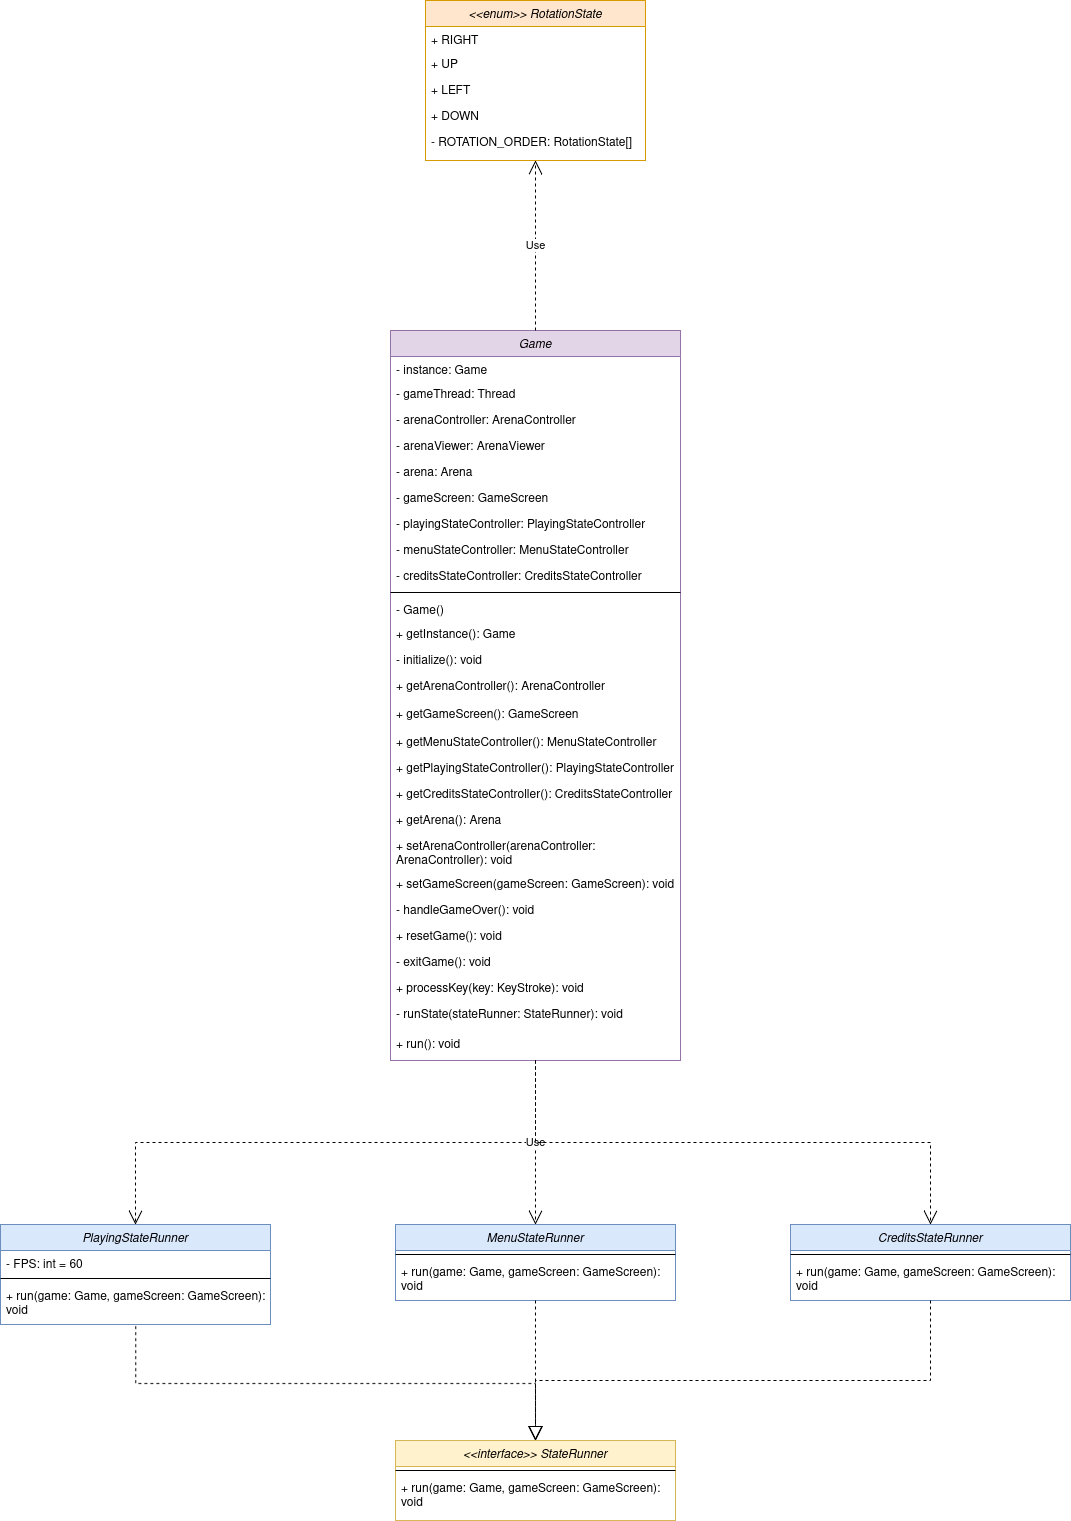

The diagram above was exported from draw.io. Its source (the exported page's mxGraphModel, read from the mxfile embedded in the PNG):
<mxGraphModel dx="2480" dy="2614" grid="1" gridSize="10" guides="1" tooltips="1" connect="1" arrows="1" fold="1" page="1" pageScale="1" pageWidth="827" pageHeight="1169" background="#FFFFFF" math="0" shadow="0">
  <root>
    <mxCell id="WIyWlLk6GJQsqaUBKTNV-0" />
    <mxCell id="WIyWlLk6GJQsqaUBKTNV-1" parent="WIyWlLk6GJQsqaUBKTNV-0" />
    <mxCell id="-2WP1hjKdHT6EaAGvRkf-84" value="&lt;&lt;enum&gt;&gt; RotationState" style="swimlane;fontStyle=2;align=center;verticalAlign=top;childLayout=stackLayout;horizontal=1;startSize=26;horizontalStack=0;resizeParent=1;resizeLast=0;collapsible=1;marginBottom=0;rounded=0;shadow=0;strokeWidth=1;fillColor=#ffe6cc;strokeColor=#d79b00;" parent="WIyWlLk6GJQsqaUBKTNV-1" vertex="1">
      <mxGeometry x="615" y="-950" width="220" height="160" as="geometry">
        <mxRectangle x="230" y="140" width="160" height="26" as="alternateBounds" />
      </mxGeometry>
    </mxCell>
    <mxCell id="-2WP1hjKdHT6EaAGvRkf-85" value="+ RIGHT" style="text;align=left;verticalAlign=top;spacingLeft=4;spacingRight=4;overflow=hidden;rotatable=0;points=[[0,0.5],[1,0.5]];portConstraint=eastwest;" parent="-2WP1hjKdHT6EaAGvRkf-84" vertex="1">
      <mxGeometry y="26" width="220" height="24" as="geometry" />
    </mxCell>
    <mxCell id="-2WP1hjKdHT6EaAGvRkf-86" value="+ UP" style="text;align=left;verticalAlign=top;spacingLeft=4;spacingRight=4;overflow=hidden;rotatable=0;points=[[0,0.5],[1,0.5]];portConstraint=eastwest;rounded=0;shadow=0;html=0;" parent="-2WP1hjKdHT6EaAGvRkf-84" vertex="1">
      <mxGeometry y="50" width="220" height="26" as="geometry" />
    </mxCell>
    <mxCell id="-2WP1hjKdHT6EaAGvRkf-102" value="+ LEFT" style="text;align=left;verticalAlign=top;spacingLeft=4;spacingRight=4;overflow=hidden;rotatable=0;points=[[0,0.5],[1,0.5]];portConstraint=eastwest;rounded=0;shadow=0;html=0;" parent="-2WP1hjKdHT6EaAGvRkf-84" vertex="1">
      <mxGeometry y="76" width="220" height="26" as="geometry" />
    </mxCell>
    <mxCell id="-2WP1hjKdHT6EaAGvRkf-103" value="+ DOWN" style="text;align=left;verticalAlign=top;spacingLeft=4;spacingRight=4;overflow=hidden;rotatable=0;points=[[0,0.5],[1,0.5]];portConstraint=eastwest;rounded=0;shadow=0;html=0;" parent="-2WP1hjKdHT6EaAGvRkf-84" vertex="1">
      <mxGeometry y="102" width="220" height="26" as="geometry" />
    </mxCell>
    <mxCell id="-2WP1hjKdHT6EaAGvRkf-104" value="- ROTATION_ORDER: RotationState[]" style="text;align=left;verticalAlign=top;spacingLeft=4;spacingRight=4;overflow=hidden;rotatable=0;points=[[0,0.5],[1,0.5]];portConstraint=eastwest;rounded=0;shadow=0;html=0;" parent="-2WP1hjKdHT6EaAGvRkf-84" vertex="1">
      <mxGeometry y="128" width="220" height="22" as="geometry" />
    </mxCell>
    <mxCell id="-2WP1hjKdHT6EaAGvRkf-138" value="Game" style="swimlane;fontStyle=2;align=center;verticalAlign=top;childLayout=stackLayout;horizontal=1;startSize=26;horizontalStack=0;resizeParent=1;resizeLast=0;collapsible=1;marginBottom=0;rounded=0;shadow=0;strokeWidth=1;fillColor=#e1d5e7;strokeColor=#9673a6;" parent="WIyWlLk6GJQsqaUBKTNV-1" vertex="1">
      <mxGeometry x="580" y="-620" width="290" height="730" as="geometry">
        <mxRectangle x="230" y="140" width="160" height="26" as="alternateBounds" />
      </mxGeometry>
    </mxCell>
    <mxCell id="-2WP1hjKdHT6EaAGvRkf-139" value="- instance: Game" style="text;align=left;verticalAlign=top;spacingLeft=4;spacingRight=4;overflow=hidden;rotatable=0;points=[[0,0.5],[1,0.5]];portConstraint=eastwest;" parent="-2WP1hjKdHT6EaAGvRkf-138" vertex="1">
      <mxGeometry y="26" width="290" height="24" as="geometry" />
    </mxCell>
    <mxCell id="-2WP1hjKdHT6EaAGvRkf-140" value="- gameThread: Thread" style="text;align=left;verticalAlign=top;spacingLeft=4;spacingRight=4;overflow=hidden;rotatable=0;points=[[0,0.5],[1,0.5]];portConstraint=eastwest;rounded=0;shadow=0;html=0;" parent="-2WP1hjKdHT6EaAGvRkf-138" vertex="1">
      <mxGeometry y="50" width="290" height="26" as="geometry" />
    </mxCell>
    <mxCell id="-2WP1hjKdHT6EaAGvRkf-141" value="- arenaController: ArenaController" style="text;align=left;verticalAlign=top;spacingLeft=4;spacingRight=4;overflow=hidden;rotatable=0;points=[[0,0.5],[1,0.5]];portConstraint=eastwest;rounded=0;shadow=0;html=0;" parent="-2WP1hjKdHT6EaAGvRkf-138" vertex="1">
      <mxGeometry y="76" width="290" height="26" as="geometry" />
    </mxCell>
    <mxCell id="-2WP1hjKdHT6EaAGvRkf-153" value="- arenaViewer: ArenaViewer" style="text;align=left;verticalAlign=top;spacingLeft=4;spacingRight=4;overflow=hidden;rotatable=0;points=[[0,0.5],[1,0.5]];portConstraint=eastwest;rounded=0;shadow=0;html=0;" parent="-2WP1hjKdHT6EaAGvRkf-138" vertex="1">
      <mxGeometry y="102" width="290" height="26" as="geometry" />
    </mxCell>
    <mxCell id="-2WP1hjKdHT6EaAGvRkf-150" value="- arena: Arena" style="text;align=left;verticalAlign=top;spacingLeft=4;spacingRight=4;overflow=hidden;rotatable=0;points=[[0,0.5],[1,0.5]];portConstraint=eastwest;rounded=0;shadow=0;html=0;" parent="-2WP1hjKdHT6EaAGvRkf-138" vertex="1">
      <mxGeometry y="128" width="290" height="26" as="geometry" />
    </mxCell>
    <mxCell id="-2WP1hjKdHT6EaAGvRkf-152" value="- gameScreen: GameScreen" style="text;align=left;verticalAlign=top;spacingLeft=4;spacingRight=4;overflow=hidden;rotatable=0;points=[[0,0.5],[1,0.5]];portConstraint=eastwest;rounded=0;shadow=0;html=0;" parent="-2WP1hjKdHT6EaAGvRkf-138" vertex="1">
      <mxGeometry y="154" width="290" height="26" as="geometry" />
    </mxCell>
    <mxCell id="-2WP1hjKdHT6EaAGvRkf-151" value="- playingStateController: PlayingStateController" style="text;align=left;verticalAlign=top;spacingLeft=4;spacingRight=4;overflow=hidden;rotatable=0;points=[[0,0.5],[1,0.5]];portConstraint=eastwest;rounded=0;shadow=0;html=0;" parent="-2WP1hjKdHT6EaAGvRkf-138" vertex="1">
      <mxGeometry y="180" width="290" height="26" as="geometry" />
    </mxCell>
    <mxCell id="-2WP1hjKdHT6EaAGvRkf-155" value="- menuStateController: MenuStateController" style="text;align=left;verticalAlign=top;spacingLeft=4;spacingRight=4;overflow=hidden;rotatable=0;points=[[0,0.5],[1,0.5]];portConstraint=eastwest;rounded=0;shadow=0;html=0;" parent="-2WP1hjKdHT6EaAGvRkf-138" vertex="1">
      <mxGeometry y="206" width="290" height="26" as="geometry" />
    </mxCell>
    <mxCell id="-2WP1hjKdHT6EaAGvRkf-154" value="- creditsStateController: CreditsStateController" style="text;align=left;verticalAlign=top;spacingLeft=4;spacingRight=4;overflow=hidden;rotatable=0;points=[[0,0.5],[1,0.5]];portConstraint=eastwest;rounded=0;shadow=0;html=0;" parent="-2WP1hjKdHT6EaAGvRkf-138" vertex="1">
      <mxGeometry y="232" width="290" height="26" as="geometry" />
    </mxCell>
    <mxCell id="-2WP1hjKdHT6EaAGvRkf-142" value="" style="line;html=1;strokeWidth=1;align=left;verticalAlign=middle;spacingTop=-1;spacingLeft=3;spacingRight=3;rotatable=0;labelPosition=right;points=[];portConstraint=eastwest;" parent="-2WP1hjKdHT6EaAGvRkf-138" vertex="1">
      <mxGeometry y="258" width="290" height="8" as="geometry" />
    </mxCell>
    <mxCell id="-2WP1hjKdHT6EaAGvRkf-143" value="- Game()" style="text;align=left;verticalAlign=top;spacingLeft=4;spacingRight=4;overflow=hidden;rotatable=0;points=[[0,0.5],[1,0.5]];portConstraint=eastwest;" parent="-2WP1hjKdHT6EaAGvRkf-138" vertex="1">
      <mxGeometry y="266" width="290" height="24" as="geometry" />
    </mxCell>
    <mxCell id="-2WP1hjKdHT6EaAGvRkf-144" value="+ getInstance(): Game" style="text;align=left;verticalAlign=top;spacingLeft=4;spacingRight=4;overflow=hidden;rotatable=0;points=[[0,0.5],[1,0.5]];portConstraint=eastwest;rounded=0;shadow=0;html=0;" parent="-2WP1hjKdHT6EaAGvRkf-138" vertex="1">
      <mxGeometry y="290" width="290" height="26" as="geometry" />
    </mxCell>
    <mxCell id="-2WP1hjKdHT6EaAGvRkf-145" value="- initialize(): void" style="text;align=left;verticalAlign=top;spacingLeft=4;spacingRight=4;overflow=hidden;rotatable=0;points=[[0,0.5],[1,0.5]];portConstraint=eastwest;rounded=0;shadow=0;html=0;" parent="-2WP1hjKdHT6EaAGvRkf-138" vertex="1">
      <mxGeometry y="316" width="290" height="26" as="geometry" />
    </mxCell>
    <mxCell id="-2WP1hjKdHT6EaAGvRkf-146" value="+ getArenaController(): ArenaController" style="text;align=left;verticalAlign=top;spacingLeft=4;spacingRight=4;overflow=hidden;rotatable=0;points=[[0,0.5],[1,0.5]];portConstraint=eastwest;rounded=0;shadow=0;html=0;" parent="-2WP1hjKdHT6EaAGvRkf-138" vertex="1">
      <mxGeometry y="342" width="290" height="28" as="geometry" />
    </mxCell>
    <mxCell id="-2WP1hjKdHT6EaAGvRkf-161" value="+ getGameScreen(): GameScreen" style="text;align=left;verticalAlign=top;spacingLeft=4;spacingRight=4;overflow=hidden;rotatable=0;points=[[0,0.5],[1,0.5]];portConstraint=eastwest;rounded=0;shadow=0;html=0;" parent="-2WP1hjKdHT6EaAGvRkf-138" vertex="1">
      <mxGeometry y="370" width="290" height="28" as="geometry" />
    </mxCell>
    <mxCell id="-2WP1hjKdHT6EaAGvRkf-148" value="+ getMenuStateController(): MenuStateController" style="text;align=left;verticalAlign=top;spacingLeft=4;spacingRight=4;overflow=hidden;rotatable=0;points=[[0,0.5],[1,0.5]];portConstraint=eastwest;rounded=0;shadow=0;html=0;" parent="-2WP1hjKdHT6EaAGvRkf-138" vertex="1">
      <mxGeometry y="398" width="290" height="26" as="geometry" />
    </mxCell>
    <mxCell id="-2WP1hjKdHT6EaAGvRkf-157" value="+ getPlayingStateController(): PlayingStateController" style="text;align=left;verticalAlign=top;spacingLeft=4;spacingRight=4;overflow=hidden;rotatable=0;points=[[0,0.5],[1,0.5]];portConstraint=eastwest;rounded=0;shadow=0;html=0;" parent="-2WP1hjKdHT6EaAGvRkf-138" vertex="1">
      <mxGeometry y="424" width="290" height="26" as="geometry" />
    </mxCell>
    <mxCell id="-2WP1hjKdHT6EaAGvRkf-156" value="+ getCreditsStateController(): CreditsStateController" style="text;align=left;verticalAlign=top;spacingLeft=4;spacingRight=4;overflow=hidden;rotatable=0;points=[[0,0.5],[1,0.5]];portConstraint=eastwest;rounded=0;shadow=0;html=0;" parent="-2WP1hjKdHT6EaAGvRkf-138" vertex="1">
      <mxGeometry y="450" width="290" height="26" as="geometry" />
    </mxCell>
    <mxCell id="-2WP1hjKdHT6EaAGvRkf-158" value="+ getArena(): Arena" style="text;align=left;verticalAlign=top;spacingLeft=4;spacingRight=4;overflow=hidden;rotatable=0;points=[[0,0.5],[1,0.5]];portConstraint=eastwest;rounded=0;shadow=0;html=0;" parent="-2WP1hjKdHT6EaAGvRkf-138" vertex="1">
      <mxGeometry y="476" width="290" height="26" as="geometry" />
    </mxCell>
    <mxCell id="-2WP1hjKdHT6EaAGvRkf-159" value="+ setArenaController(arenaController: &#10;ArenaController): void" style="text;align=left;verticalAlign=top;spacingLeft=4;spacingRight=4;overflow=hidden;rotatable=0;points=[[0,0.5],[1,0.5]];portConstraint=eastwest;rounded=0;shadow=0;html=0;" parent="-2WP1hjKdHT6EaAGvRkf-138" vertex="1">
      <mxGeometry y="502" width="290" height="38" as="geometry" />
    </mxCell>
    <mxCell id="-2WP1hjKdHT6EaAGvRkf-162" value="+ setGameScreen(gameScreen: GameScreen): void" style="text;align=left;verticalAlign=top;spacingLeft=4;spacingRight=4;overflow=hidden;rotatable=0;points=[[0,0.5],[1,0.5]];portConstraint=eastwest;rounded=0;shadow=0;html=0;" parent="-2WP1hjKdHT6EaAGvRkf-138" vertex="1">
      <mxGeometry y="540" width="290" height="26" as="geometry" />
    </mxCell>
    <mxCell id="-2WP1hjKdHT6EaAGvRkf-163" value="- handleGameOver(): void" style="text;align=left;verticalAlign=top;spacingLeft=4;spacingRight=4;overflow=hidden;rotatable=0;points=[[0,0.5],[1,0.5]];portConstraint=eastwest;rounded=0;shadow=0;html=0;" parent="-2WP1hjKdHT6EaAGvRkf-138" vertex="1">
      <mxGeometry y="566" width="290" height="26" as="geometry" />
    </mxCell>
    <mxCell id="-2WP1hjKdHT6EaAGvRkf-164" value="+ resetGame(): void" style="text;align=left;verticalAlign=top;spacingLeft=4;spacingRight=4;overflow=hidden;rotatable=0;points=[[0,0.5],[1,0.5]];portConstraint=eastwest;rounded=0;shadow=0;html=0;" parent="-2WP1hjKdHT6EaAGvRkf-138" vertex="1">
      <mxGeometry y="592" width="290" height="26" as="geometry" />
    </mxCell>
    <mxCell id="-2WP1hjKdHT6EaAGvRkf-165" value="- exitGame(): void" style="text;align=left;verticalAlign=top;spacingLeft=4;spacingRight=4;overflow=hidden;rotatable=0;points=[[0,0.5],[1,0.5]];portConstraint=eastwest;rounded=0;shadow=0;html=0;" parent="-2WP1hjKdHT6EaAGvRkf-138" vertex="1">
      <mxGeometry y="618" width="290" height="26" as="geometry" />
    </mxCell>
    <mxCell id="-2WP1hjKdHT6EaAGvRkf-166" value="+ processKey(key: KeyStroke): void" style="text;align=left;verticalAlign=top;spacingLeft=4;spacingRight=4;overflow=hidden;rotatable=0;points=[[0,0.5],[1,0.5]];portConstraint=eastwest;rounded=0;shadow=0;html=0;" parent="-2WP1hjKdHT6EaAGvRkf-138" vertex="1">
      <mxGeometry y="644" width="290" height="26" as="geometry" />
    </mxCell>
    <mxCell id="-2WP1hjKdHT6EaAGvRkf-149" value="- runState(stateRunner: StateRunner): void" style="text;align=left;verticalAlign=top;spacingLeft=4;spacingRight=4;overflow=hidden;rotatable=0;points=[[0,0.5],[1,0.5]];portConstraint=eastwest;rounded=0;shadow=0;html=0;" parent="-2WP1hjKdHT6EaAGvRkf-138" vertex="1">
      <mxGeometry y="670" width="290" height="30" as="geometry" />
    </mxCell>
    <mxCell id="-2WP1hjKdHT6EaAGvRkf-167" value="+ run(): void" style="text;align=left;verticalAlign=top;spacingLeft=4;spacingRight=4;overflow=hidden;rotatable=0;points=[[0,0.5],[1,0.5]];portConstraint=eastwest;rounded=0;shadow=0;html=0;" parent="-2WP1hjKdHT6EaAGvRkf-138" vertex="1">
      <mxGeometry y="700" width="290" height="20" as="geometry" />
    </mxCell>
    <mxCell id="-2WP1hjKdHT6EaAGvRkf-259" value="CreditsStateRunner" style="swimlane;fontStyle=2;align=center;verticalAlign=top;childLayout=stackLayout;horizontal=1;startSize=26;horizontalStack=0;resizeParent=1;resizeLast=0;collapsible=1;marginBottom=0;rounded=0;shadow=0;strokeWidth=1;fillColor=#dae8fc;strokeColor=#6c8ebf;" parent="WIyWlLk6GJQsqaUBKTNV-1" vertex="1">
      <mxGeometry x="980" y="274" width="280" height="76" as="geometry">
        <mxRectangle x="230" y="140" width="160" height="26" as="alternateBounds" />
      </mxGeometry>
    </mxCell>
    <mxCell id="-2WP1hjKdHT6EaAGvRkf-260" value="" style="line;html=1;strokeWidth=1;align=left;verticalAlign=middle;spacingTop=-1;spacingLeft=3;spacingRight=3;rotatable=0;labelPosition=right;points=[];portConstraint=eastwest;" parent="-2WP1hjKdHT6EaAGvRkf-259" vertex="1">
      <mxGeometry y="26" width="280" height="8" as="geometry" />
    </mxCell>
    <mxCell id="-2WP1hjKdHT6EaAGvRkf-261" value="+ run(game: Game, gameScreen: GameScreen): &#10;void" style="text;align=left;verticalAlign=top;spacingLeft=4;spacingRight=4;overflow=hidden;rotatable=0;points=[[0,0.5],[1,0.5]];portConstraint=eastwest;rounded=0;shadow=0;html=0;" parent="-2WP1hjKdHT6EaAGvRkf-259" vertex="1">
      <mxGeometry y="34" width="280" height="36" as="geometry" />
    </mxCell>
    <mxCell id="-2WP1hjKdHT6EaAGvRkf-263" value="MenuStateRunner" style="swimlane;fontStyle=2;align=center;verticalAlign=top;childLayout=stackLayout;horizontal=1;startSize=26;horizontalStack=0;resizeParent=1;resizeLast=0;collapsible=1;marginBottom=0;rounded=0;shadow=0;strokeWidth=1;fillColor=#dae8fc;strokeColor=#6c8ebf;" parent="WIyWlLk6GJQsqaUBKTNV-1" vertex="1">
      <mxGeometry x="585" y="274" width="280" height="76" as="geometry">
        <mxRectangle x="230" y="140" width="160" height="26" as="alternateBounds" />
      </mxGeometry>
    </mxCell>
    <mxCell id="-2WP1hjKdHT6EaAGvRkf-264" value="" style="line;html=1;strokeWidth=1;align=left;verticalAlign=middle;spacingTop=-1;spacingLeft=3;spacingRight=3;rotatable=0;labelPosition=right;points=[];portConstraint=eastwest;" parent="-2WP1hjKdHT6EaAGvRkf-263" vertex="1">
      <mxGeometry y="26" width="280" height="8" as="geometry" />
    </mxCell>
    <mxCell id="-2WP1hjKdHT6EaAGvRkf-265" value="+ run(game: Game, gameScreen: GameScreen): &#10;void" style="text;align=left;verticalAlign=top;spacingLeft=4;spacingRight=4;overflow=hidden;rotatable=0;points=[[0,0.5],[1,0.5]];portConstraint=eastwest;rounded=0;shadow=0;html=0;" parent="-2WP1hjKdHT6EaAGvRkf-263" vertex="1">
      <mxGeometry y="34" width="280" height="36" as="geometry" />
    </mxCell>
    <mxCell id="-2WP1hjKdHT6EaAGvRkf-269" value="PlayingStateRunner" style="swimlane;fontStyle=2;align=center;verticalAlign=top;childLayout=stackLayout;horizontal=1;startSize=26;horizontalStack=0;resizeParent=1;resizeLast=0;collapsible=1;marginBottom=0;rounded=0;shadow=0;strokeWidth=1;fillColor=#dae8fc;strokeColor=#6c8ebf;" parent="WIyWlLk6GJQsqaUBKTNV-1" vertex="1">
      <mxGeometry x="190" y="274" width="270" height="100" as="geometry">
        <mxRectangle x="230" y="140" width="160" height="26" as="alternateBounds" />
      </mxGeometry>
    </mxCell>
    <mxCell id="-2WP1hjKdHT6EaAGvRkf-270" value="- FPS: int = 60" style="text;align=left;verticalAlign=top;spacingLeft=4;spacingRight=4;overflow=hidden;rotatable=0;points=[[0,0.5],[1,0.5]];portConstraint=eastwest;" parent="-2WP1hjKdHT6EaAGvRkf-269" vertex="1">
      <mxGeometry y="26" width="270" height="24" as="geometry" />
    </mxCell>
    <mxCell id="-2WP1hjKdHT6EaAGvRkf-272" value="" style="line;html=1;strokeWidth=1;align=left;verticalAlign=middle;spacingTop=-1;spacingLeft=3;spacingRight=3;rotatable=0;labelPosition=right;points=[];portConstraint=eastwest;" parent="-2WP1hjKdHT6EaAGvRkf-269" vertex="1">
      <mxGeometry y="50" width="270" height="8" as="geometry" />
    </mxCell>
    <mxCell id="-2WP1hjKdHT6EaAGvRkf-275" value="+ run(game: Game, gameScreen: GameScreen):&#10;void&#10;" style="text;align=left;verticalAlign=top;spacingLeft=4;spacingRight=4;overflow=hidden;rotatable=0;points=[[0,0.5],[1,0.5]];portConstraint=eastwest;rounded=0;shadow=0;html=0;" parent="-2WP1hjKdHT6EaAGvRkf-269" vertex="1">
      <mxGeometry y="58" width="270" height="40" as="geometry" />
    </mxCell>
    <mxCell id="-2WP1hjKdHT6EaAGvRkf-276" value="&lt;&lt;interface&gt;&gt; StateRunner" style="swimlane;fontStyle=2;align=center;verticalAlign=top;childLayout=stackLayout;horizontal=1;startSize=26;horizontalStack=0;resizeParent=1;resizeLast=0;collapsible=1;marginBottom=0;rounded=0;shadow=0;strokeWidth=1;fillColor=#fff2cc;strokeColor=#d6b656;" parent="WIyWlLk6GJQsqaUBKTNV-1" vertex="1">
      <mxGeometry x="585" y="490" width="280" height="80" as="geometry">
        <mxRectangle x="230" y="140" width="160" height="26" as="alternateBounds" />
      </mxGeometry>
    </mxCell>
    <mxCell id="-2WP1hjKdHT6EaAGvRkf-277" value="" style="line;html=1;strokeWidth=1;align=left;verticalAlign=middle;spacingTop=-1;spacingLeft=3;spacingRight=3;rotatable=0;labelPosition=right;points=[];portConstraint=eastwest;" parent="-2WP1hjKdHT6EaAGvRkf-276" vertex="1">
      <mxGeometry y="26" width="280" height="8" as="geometry" />
    </mxCell>
    <mxCell id="-2WP1hjKdHT6EaAGvRkf-278" value="+ run(game: Game, gameScreen: GameScreen): &#10;void" style="text;align=left;verticalAlign=top;spacingLeft=4;spacingRight=4;overflow=hidden;rotatable=0;points=[[0,0.5],[1,0.5]];portConstraint=eastwest;rounded=0;shadow=0;html=0;" parent="-2WP1hjKdHT6EaAGvRkf-276" vertex="1">
      <mxGeometry y="34" width="280" height="36" as="geometry" />
    </mxCell>
    <mxCell id="H4mwLiMIcgQJxBcYJ_wa-0" value="Use" style="endArrow=open;endSize=12;dashed=1;html=1;rounded=0;entryX=0.5;entryY=1;entryDx=0;entryDy=0;exitX=0.5;exitY=0;exitDx=0;exitDy=0;" edge="1" parent="WIyWlLk6GJQsqaUBKTNV-1" source="-2WP1hjKdHT6EaAGvRkf-138" target="-2WP1hjKdHT6EaAGvRkf-84">
      <mxGeometry width="160" relative="1" as="geometry">
        <mxPoint x="640" y="-670" as="sourcePoint" />
        <mxPoint x="800" y="-670" as="targetPoint" />
      </mxGeometry>
    </mxCell>
    <mxCell id="H4mwLiMIcgQJxBcYJ_wa-1" value="" style="endArrow=open;endSize=12;dashed=1;html=1;rounded=0;entryX=0.5;entryY=0;entryDx=0;entryDy=0;edgeStyle=elbowEdgeStyle;elbow=vertical;exitX=0.5;exitY=1;exitDx=0;exitDy=0;" edge="1" parent="WIyWlLk6GJQsqaUBKTNV-1" source="-2WP1hjKdHT6EaAGvRkf-138" target="-2WP1hjKdHT6EaAGvRkf-269">
      <mxGeometry x="0.0893" y="-192" width="160" relative="1" as="geometry">
        <mxPoint x="710" y="180" as="sourcePoint" />
        <mxPoint x="800" y="-40" as="targetPoint" />
        <mxPoint as="offset" />
      </mxGeometry>
    </mxCell>
    <mxCell id="H4mwLiMIcgQJxBcYJ_wa-2" value="Use" style="endArrow=open;endSize=12;dashed=1;html=1;rounded=0;entryX=0.5;entryY=0;entryDx=0;entryDy=0;edgeStyle=elbowEdgeStyle;elbow=vertical;" edge="1" parent="WIyWlLk6GJQsqaUBKTNV-1" target="-2WP1hjKdHT6EaAGvRkf-263">
      <mxGeometry width="160" relative="1" as="geometry">
        <mxPoint x="725" y="110" as="sourcePoint" />
        <mxPoint x="335" y="284" as="targetPoint" />
        <Array as="points">
          <mxPoint x="970" y="240" />
        </Array>
      </mxGeometry>
    </mxCell>
    <mxCell id="H4mwLiMIcgQJxBcYJ_wa-3" value="" style="endArrow=open;endSize=12;dashed=1;html=1;rounded=0;edgeStyle=elbowEdgeStyle;elbow=vertical;exitX=0.5;exitY=1;exitDx=0;exitDy=0;entryX=0.5;entryY=0;entryDx=0;entryDy=0;" edge="1" parent="WIyWlLk6GJQsqaUBKTNV-1" source="-2WP1hjKdHT6EaAGvRkf-138" target="-2WP1hjKdHT6EaAGvRkf-259">
      <mxGeometry x="0.0893" y="-192" width="160" relative="1" as="geometry">
        <mxPoint x="770" y="144" as="sourcePoint" />
        <mxPoint x="1160" y="274" as="targetPoint" />
        <mxPoint as="offset" />
      </mxGeometry>
    </mxCell>
    <mxCell id="H4mwLiMIcgQJxBcYJ_wa-5" value="" style="endArrow=block;dashed=1;endFill=0;endSize=12;html=1;rounded=0;edgeStyle=elbowEdgeStyle;elbow=vertical;entryX=0.5;entryY=0;entryDx=0;entryDy=0;exitX=0.501;exitY=1.091;exitDx=0;exitDy=0;exitPerimeter=0;" edge="1" parent="WIyWlLk6GJQsqaUBKTNV-1" source="-2WP1hjKdHT6EaAGvRkf-275" target="-2WP1hjKdHT6EaAGvRkf-276">
      <mxGeometry width="160" relative="1" as="geometry">
        <mxPoint x="310" y="400" as="sourcePoint" />
        <mxPoint x="730" y="400" as="targetPoint" />
      </mxGeometry>
    </mxCell>
    <mxCell id="H4mwLiMIcgQJxBcYJ_wa-6" value="" style="endArrow=block;dashed=1;endFill=0;endSize=12;html=1;rounded=0;edgeStyle=elbowEdgeStyle;elbow=vertical;entryX=0.5;entryY=0;entryDx=0;entryDy=0;exitX=0.5;exitY=1;exitDx=0;exitDy=0;" edge="1" parent="WIyWlLk6GJQsqaUBKTNV-1" source="-2WP1hjKdHT6EaAGvRkf-263" target="-2WP1hjKdHT6EaAGvRkf-276">
      <mxGeometry width="160" relative="1" as="geometry">
        <mxPoint x="325" y="376" as="sourcePoint" />
        <mxPoint x="740" y="490" as="targetPoint" />
      </mxGeometry>
    </mxCell>
    <mxCell id="H4mwLiMIcgQJxBcYJ_wa-7" value="" style="endArrow=block;dashed=1;endFill=0;endSize=12;html=1;rounded=0;edgeStyle=elbowEdgeStyle;elbow=vertical;entryX=0.5;entryY=0;entryDx=0;entryDy=0;exitX=0.5;exitY=1;exitDx=0;exitDy=0;" edge="1" parent="WIyWlLk6GJQsqaUBKTNV-1" source="-2WP1hjKdHT6EaAGvRkf-259" target="-2WP1hjKdHT6EaAGvRkf-276">
      <mxGeometry width="160" relative="1" as="geometry">
        <mxPoint x="335" y="386" as="sourcePoint" />
        <mxPoint x="735" y="500" as="targetPoint" />
        <Array as="points">
          <mxPoint x="930" y="430" />
        </Array>
      </mxGeometry>
    </mxCell>
  </root>
</mxGraphModel>